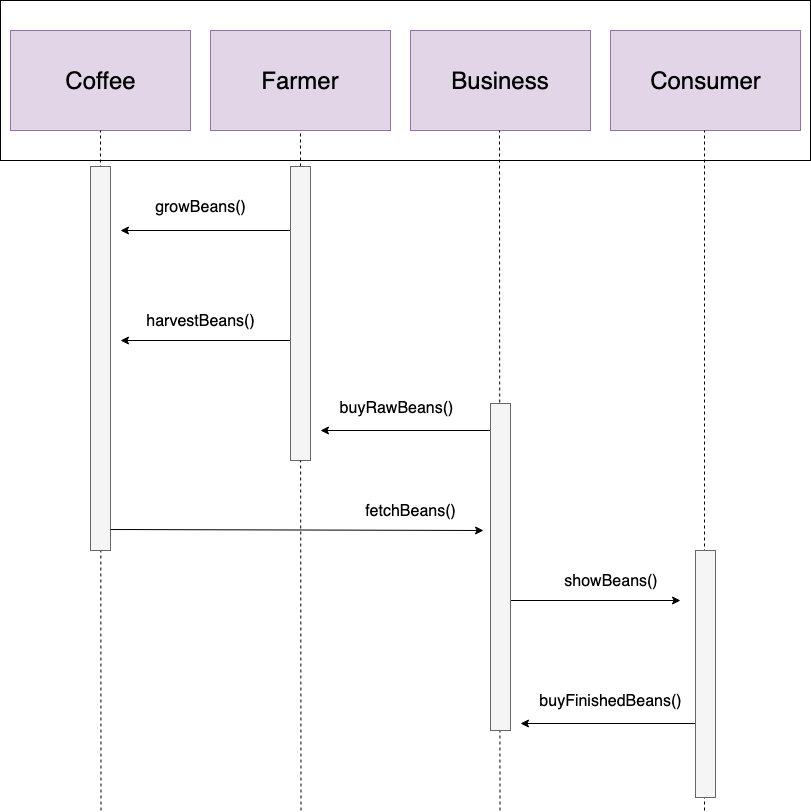

The diagram above was exported from draw.io. Its source (the exported page's mxGraphModel, read from the mxfile embedded in the PNG):
<mxGraphModel dx="1076" dy="1224" grid="1" gridSize="10" guides="1" tooltips="1" connect="1" arrows="1" fold="1" page="1" pageScale="1" pageWidth="850" pageHeight="1100" math="0" shadow="0">
  <root>
    <mxCell id="0" />
    <mxCell id="1" parent="0" />
    <mxCell id="hSdg9d41Z6vn740V58WS-1" value="" style="rounded=0;whiteSpace=wrap;html=1;" parent="1" vertex="1">
      <mxGeometry x="30" y="20" width="810" height="160" as="geometry" />
    </mxCell>
    <mxCell id="hSdg9d41Z6vn740V58WS-2" value="" style="rounded=0;whiteSpace=wrap;html=1;fillColor=#e1d5e7;strokeColor=#9673a6;" parent="1" vertex="1">
      <mxGeometry x="240" y="50" width="180" height="100" as="geometry" />
    </mxCell>
    <mxCell id="hSdg9d41Z6vn740V58WS-3" value="" style="rounded=0;whiteSpace=wrap;html=1;fillColor=#e1d5e7;strokeColor=#9673a6;" parent="1" vertex="1">
      <mxGeometry x="440" y="50" width="180" height="100" as="geometry" />
    </mxCell>
    <mxCell id="hSdg9d41Z6vn740V58WS-4" value="" style="rounded=0;whiteSpace=wrap;html=1;fillColor=#e1d5e7;strokeColor=#9673a6;" parent="1" vertex="1">
      <mxGeometry x="640" y="50" width="190" height="100" as="geometry" />
    </mxCell>
    <mxCell id="hSdg9d41Z6vn740V58WS-5" value="&lt;font style=&quot;font-size: 24px&quot;&gt;Farmer&lt;br&gt;&lt;/font&gt;" style="text;html=1;strokeColor=none;fillColor=none;align=center;verticalAlign=middle;whiteSpace=wrap;rounded=0;" parent="1" vertex="1">
      <mxGeometry x="260" y="65" width="140" height="70" as="geometry" />
    </mxCell>
    <mxCell id="hSdg9d41Z6vn740V58WS-6" value="&lt;font style=&quot;font-size: 24px&quot;&gt;Business&lt;br&gt;&lt;/font&gt;" style="text;html=1;strokeColor=none;fillColor=none;align=center;verticalAlign=middle;whiteSpace=wrap;rounded=0;" parent="1" vertex="1">
      <mxGeometry x="460" y="65" width="140" height="70" as="geometry" />
    </mxCell>
    <mxCell id="hSdg9d41Z6vn740V58WS-7" value="&lt;font style=&quot;font-size: 24px&quot;&gt;Consumer&lt;br&gt;&lt;/font&gt;" style="text;html=1;strokeColor=none;fillColor=none;align=center;verticalAlign=middle;whiteSpace=wrap;rounded=0;" parent="1" vertex="1">
      <mxGeometry x="665" y="65" width="140" height="70" as="geometry" />
    </mxCell>
    <mxCell id="hSdg9d41Z6vn740V58WS-8" value="" style="endArrow=none;dashed=1;html=1;" parent="1" source="hSdg9d41Z6vn740V58WS-24" edge="1">
      <mxGeometry width="50" height="50" relative="1" as="geometry">
        <mxPoint x="330.5" y="830" as="sourcePoint" />
        <mxPoint x="330" y="150" as="targetPoint" />
      </mxGeometry>
    </mxCell>
    <mxCell id="hSdg9d41Z6vn740V58WS-9" value="" style="endArrow=none;dashed=1;html=1;" parent="1" edge="1">
      <mxGeometry width="50" height="50" relative="1" as="geometry">
        <mxPoint x="529.5" y="830" as="sourcePoint" />
        <mxPoint x="529" y="150" as="targetPoint" />
      </mxGeometry>
    </mxCell>
    <mxCell id="hSdg9d41Z6vn740V58WS-10" value="" style="endArrow=none;dashed=1;html=1;" parent="1" edge="1">
      <mxGeometry width="50" height="50" relative="1" as="geometry">
        <mxPoint x="734" y="830" as="sourcePoint" />
        <mxPoint x="734" y="150" as="targetPoint" />
      </mxGeometry>
    </mxCell>
    <mxCell id="hSdg9d41Z6vn740V58WS-11" value="" style="endArrow=classic;html=1;" parent="1" edge="1">
      <mxGeometry width="50" height="50" relative="1" as="geometry">
        <mxPoint x="330" y="250" as="sourcePoint" />
        <mxPoint x="150" y="250" as="targetPoint" />
      </mxGeometry>
    </mxCell>
    <mxCell id="hSdg9d41Z6vn740V58WS-14" value="&lt;font style=&quot;font-size: 24px&quot;&gt;Farmer&lt;br&gt;&lt;/font&gt;" style="text;html=1;strokeColor=none;fillColor=none;align=center;verticalAlign=middle;whiteSpace=wrap;rounded=0;" parent="1" vertex="1">
      <mxGeometry x="50" y="65" width="140" height="70" as="geometry" />
    </mxCell>
    <mxCell id="hSdg9d41Z6vn740V58WS-15" value="" style="rounded=0;whiteSpace=wrap;html=1;fillColor=#e1d5e7;strokeColor=#9673a6;" parent="1" vertex="1">
      <mxGeometry x="40" y="50" width="180" height="100" as="geometry" />
    </mxCell>
    <mxCell id="hSdg9d41Z6vn740V58WS-16" value="" style="endArrow=none;dashed=1;html=1;" parent="1" edge="1">
      <mxGeometry width="50" height="50" relative="1" as="geometry">
        <mxPoint x="130.5" y="830" as="sourcePoint" />
        <mxPoint x="130" y="150" as="targetPoint" />
      </mxGeometry>
    </mxCell>
    <mxCell id="hSdg9d41Z6vn740V58WS-17" value="&lt;font style=&quot;font-size: 24px&quot;&gt;Coffee&lt;br&gt;&lt;/font&gt;" style="text;html=1;strokeColor=none;fillColor=none;align=center;verticalAlign=middle;whiteSpace=wrap;rounded=0;" parent="1" vertex="1">
      <mxGeometry x="60" y="65" width="140" height="70" as="geometry" />
    </mxCell>
    <mxCell id="hSdg9d41Z6vn740V58WS-18" value="&lt;font style=&quot;font-size: 16px&quot;&gt;growBeans()&lt;br&gt;&lt;/font&gt;" style="text;html=1;strokeColor=none;fillColor=none;align=center;verticalAlign=middle;whiteSpace=wrap;rounded=0;" parent="1" vertex="1">
      <mxGeometry x="100" y="206" width="260" height="40" as="geometry" />
    </mxCell>
    <mxCell id="hSdg9d41Z6vn740V58WS-19" value="&lt;font style=&quot;font-size: 16px&quot;&gt;harvestBeans()&lt;br&gt;&lt;/font&gt;" style="text;html=1;strokeColor=none;fillColor=none;align=center;verticalAlign=middle;whiteSpace=wrap;rounded=0;" parent="1" vertex="1">
      <mxGeometry x="100" y="320" width="260" height="40" as="geometry" />
    </mxCell>
    <mxCell id="hSdg9d41Z6vn740V58WS-20" value="" style="endArrow=classic;html=1;" parent="1" edge="1">
      <mxGeometry width="50" height="50" relative="1" as="geometry">
        <mxPoint x="330" y="360" as="sourcePoint" />
        <mxPoint x="150" y="360" as="targetPoint" />
      </mxGeometry>
    </mxCell>
    <mxCell id="hSdg9d41Z6vn740V58WS-21" value="" style="rounded=0;whiteSpace=wrap;html=1;fillColor=#f5f5f5;strokeColor=#666666;fontColor=#333333;" parent="1" vertex="1">
      <mxGeometry x="120" y="186" width="20" height="384" as="geometry" />
    </mxCell>
    <mxCell id="hSdg9d41Z6vn740V58WS-22" value="" style="endArrow=classic;html=1;" parent="1" edge="1">
      <mxGeometry width="50" height="50" relative="1" as="geometry">
        <mxPoint x="530" y="450" as="sourcePoint" />
        <mxPoint x="350" y="450" as="targetPoint" />
      </mxGeometry>
    </mxCell>
    <mxCell id="hSdg9d41Z6vn740V58WS-23" value="&lt;font style=&quot;font-size: 16px&quot;&gt;buyRawBeans()&lt;br&gt;&lt;/font&gt;" style="text;html=1;strokeColor=none;fillColor=none;align=center;verticalAlign=middle;whiteSpace=wrap;rounded=0;" parent="1" vertex="1">
      <mxGeometry x="295" y="407" width="260" height="40" as="geometry" />
    </mxCell>
    <mxCell id="hSdg9d41Z6vn740V58WS-24" value="" style="rounded=0;whiteSpace=wrap;html=1;fillColor=#f5f5f5;strokeColor=#666666;fontColor=#333333;" parent="1" vertex="1">
      <mxGeometry x="320" y="186" width="20" height="294" as="geometry" />
    </mxCell>
    <mxCell id="hSdg9d41Z6vn740V58WS-25" value="" style="endArrow=none;dashed=1;html=1;" parent="1" target="hSdg9d41Z6vn740V58WS-24" edge="1">
      <mxGeometry width="50" height="50" relative="1" as="geometry">
        <mxPoint x="330.5" y="830" as="sourcePoint" />
        <mxPoint x="330" y="150" as="targetPoint" />
      </mxGeometry>
    </mxCell>
    <mxCell id="hSdg9d41Z6vn740V58WS-26" value="&lt;font style=&quot;font-size: 16px&quot;&gt;showBeans()&lt;br&gt;&lt;/font&gt;" style="text;html=1;strokeColor=none;fillColor=none;align=center;verticalAlign=middle;whiteSpace=wrap;rounded=0;" parent="1" vertex="1">
      <mxGeometry x="510" y="580" width="260" height="40" as="geometry" />
    </mxCell>
    <mxCell id="hSdg9d41Z6vn740V58WS-27" value="" style="endArrow=classic;html=1;" parent="1" edge="1">
      <mxGeometry width="50" height="50" relative="1" as="geometry">
        <mxPoint x="530" y="620" as="sourcePoint" />
        <mxPoint x="710" y="620" as="targetPoint" />
      </mxGeometry>
    </mxCell>
    <mxCell id="hSdg9d41Z6vn740V58WS-28" value="" style="endArrow=classic;html=1;entryX=0.781;entryY=1;entryDx=0;entryDy=0;entryPerimeter=0;" parent="1" target="hSdg9d41Z6vn740V58WS-29" edge="1">
      <mxGeometry width="50" height="50" relative="1" as="geometry">
        <mxPoint x="140" y="549" as="sourcePoint" />
        <mxPoint x="520" y="549" as="targetPoint" />
      </mxGeometry>
    </mxCell>
    <mxCell id="hSdg9d41Z6vn740V58WS-29" value="&lt;font style=&quot;font-size: 16px&quot;&gt;fetchBeans()&lt;br&gt;&lt;/font&gt;" style="text;html=1;strokeColor=none;fillColor=none;align=center;verticalAlign=middle;whiteSpace=wrap;rounded=0;" parent="1" vertex="1">
      <mxGeometry x="310" y="510" width="260" height="40" as="geometry" />
    </mxCell>
    <mxCell id="hSdg9d41Z6vn740V58WS-30" value="" style="rounded=0;whiteSpace=wrap;html=1;fillColor=#f5f5f5;strokeColor=#666666;fontColor=#333333;" parent="1" vertex="1">
      <mxGeometry x="520" y="423" width="20" height="327" as="geometry" />
    </mxCell>
    <mxCell id="hSdg9d41Z6vn740V58WS-32" value="" style="endArrow=classic;html=1;" parent="1" edge="1">
      <mxGeometry width="50" height="50" relative="1" as="geometry">
        <mxPoint x="730" y="743" as="sourcePoint" />
        <mxPoint x="550" y="743" as="targetPoint" />
      </mxGeometry>
    </mxCell>
    <mxCell id="hSdg9d41Z6vn740V58WS-33" value="&lt;font style=&quot;font-size: 16px&quot;&gt;buyFinishedBeans()&lt;br&gt;&lt;/font&gt;" style="text;html=1;strokeColor=none;fillColor=none;align=center;verticalAlign=middle;whiteSpace=wrap;rounded=0;" parent="1" vertex="1">
      <mxGeometry x="510" y="700" width="260" height="40" as="geometry" />
    </mxCell>
    <mxCell id="hSdg9d41Z6vn740V58WS-34" value="" style="rounded=0;whiteSpace=wrap;html=1;fillColor=#f5f5f5;strokeColor=#666666;fontColor=#333333;" parent="1" vertex="1">
      <mxGeometry x="725" y="570" width="20" height="247" as="geometry" />
    </mxCell>
  </root>
</mxGraphModel>